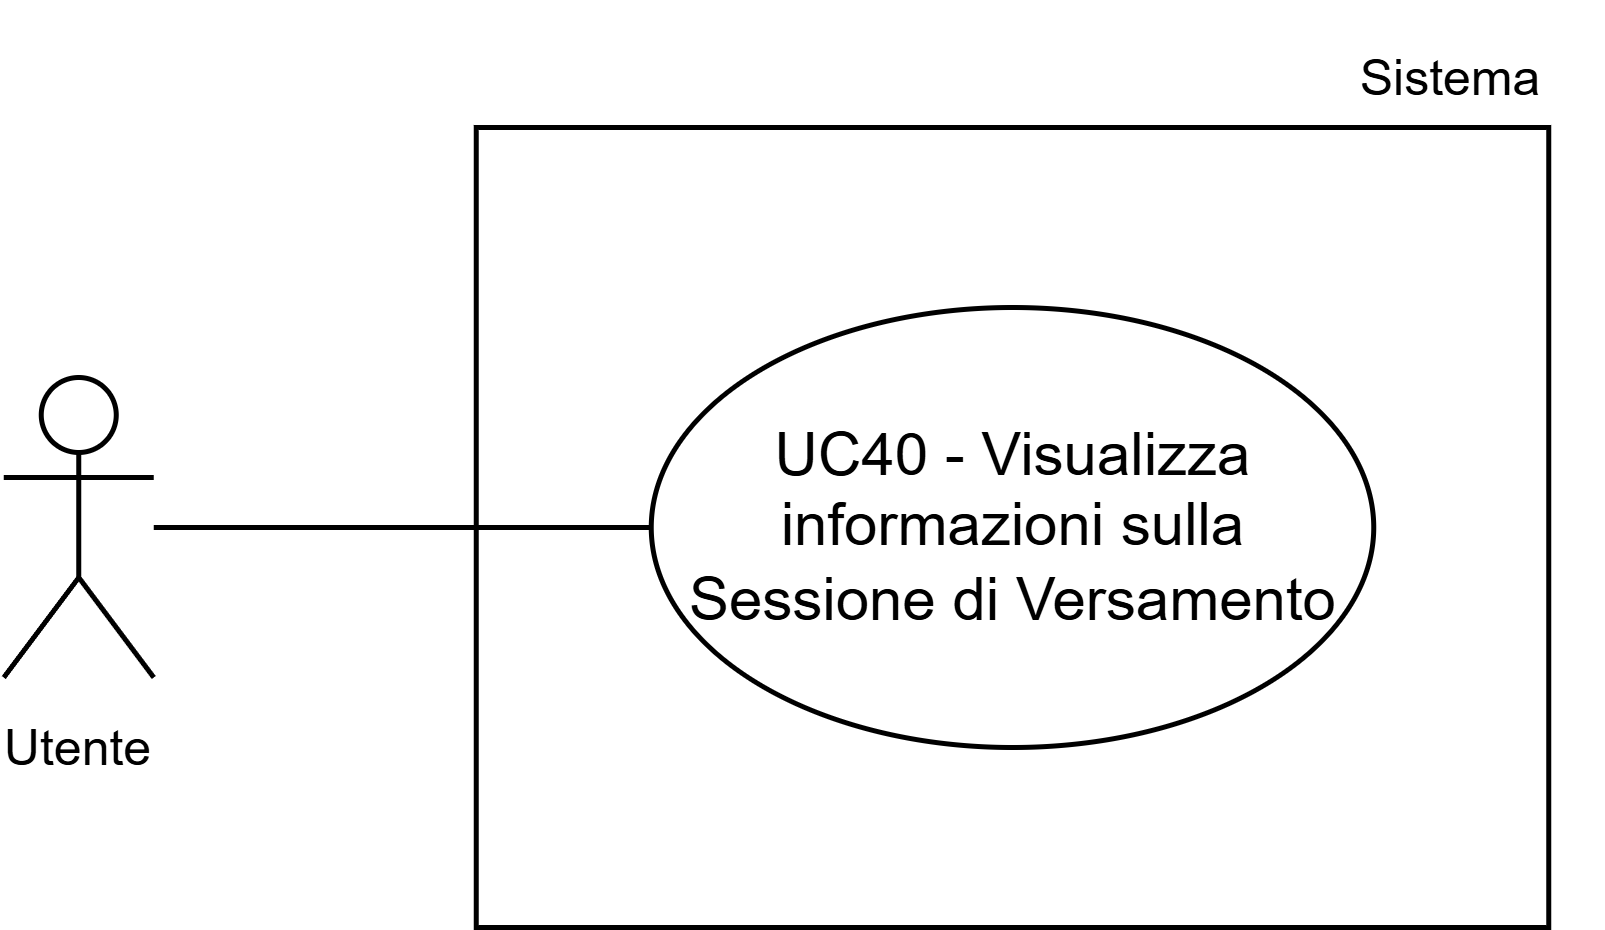

The diagram above was exported from draw.io. Its source (the exported page's mxGraphModel, read from the mxfile embedded in the PNG):
<mxGraphModel dx="1657" dy="1607" grid="1" gridSize="10" guides="1" tooltips="1" connect="1" arrows="1" fold="1" page="1" pageScale="1" pageWidth="1169" pageHeight="827" math="0" shadow="0">
  <root>
    <mxCell id="0" />
    <mxCell id="1" parent="0" />
    <mxCell id="2" parent="1" style="whiteSpace=wrap;html=1;" value="" vertex="1">
      <mxGeometry height="160" width="214.5" x="585.75" y="-794" as="geometry" />
    </mxCell>
    <mxCell id="3" parent="1" style="ellipse;whiteSpace=wrap;html=1;" value="UC40 - Visualizza informazioni sulla Sessione di Versamento" vertex="1">
      <mxGeometry height="88" width="144.5" x="620.75" y="-758" as="geometry" />
    </mxCell>
    <mxCell id="4" parent="1" style="shape=umlActor;verticalLabelPosition=bottom;verticalAlign=top;html=1;outlineConnect=0;" value="&lt;font style=&quot;font-size: 10px;&quot;&gt;Utente&lt;/font&gt;" vertex="1">
      <mxGeometry height="60" width="30" x="491.25000000000006" y="-744" as="geometry" />
    </mxCell>
    <mxCell id="5" parent="1" style="text;html=1;whiteSpace=wrap;strokeColor=none;fillColor=none;align=center;verticalAlign=middle;rounded=0;fontSize=10;" value="Sistema" vertex="1">
      <mxGeometry height="30" width="60" x="751.25" y="-819" as="geometry" />
    </mxCell>
    <mxCell id="6" edge="1" parent="1" style="endArrow=none;html=1;rounded=0;entryX=0;entryY=0.5;entryDx=0;entryDy=0;" target="3" value="">
      <mxGeometry height="50" relative="1" width="50" as="geometry">
        <mxPoint x="521.25" y="-714" as="sourcePoint" />
        <mxPoint x="561.25" y="-754" as="targetPoint" />
      </mxGeometry>
    </mxCell>
  </root>
</mxGraphModel>